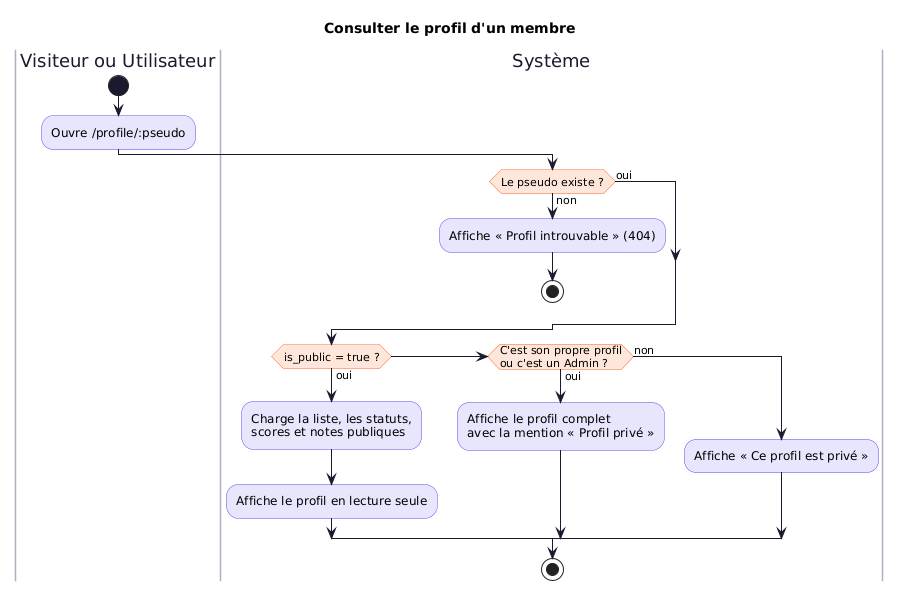

The diagram above was rendered by PlantUML. Its source (embedded in the PNG):
@startuml 03-consulter-profil
' Nakama — Activité : consulter un profil (visibilité is_public)
skinparam defaultFontName "DejaVu Sans"
skinparam shadowing false
skinparam ArrowColor #1A1A2E
skinparam activity {
  BackgroundColor #E8E6FC
  BorderColor #5B4FE9
  DiamondBackgroundColor #FFE6DA
  DiamondBorderColor #FF6B35
  StartColor #1A1A2E
  EndColor #1A1A2E
}
skinparam swimlane {
  BorderColor #B0B0C0
  TitleFontColor #1A1A2E
}
skinparam note {
  BackgroundColor #F5F5F5
  BorderColor #B0B0C0
}
title Consulter le profil d'un membre

|Visiteur ou Utilisateur|
start
:Ouvre /profile/:pseudo;
|Système|
if (Le pseudo existe ?) then (non)
  :Affiche « Profil introuvable » (404);
  stop
else (oui)
endif
if (is_public = true ?) then (oui)
  :Charge la liste, les statuts,
  scores et notes publiques;
  :Affiche le profil en lecture seule;
elseif (C'est son propre profil\nou c'est un Admin ?) then (oui)
  :Affiche le profil complet
  avec la mention « Profil privé »;
else (non)
  :Affiche « Ce profil est privé »;
endif
stop
@enduml